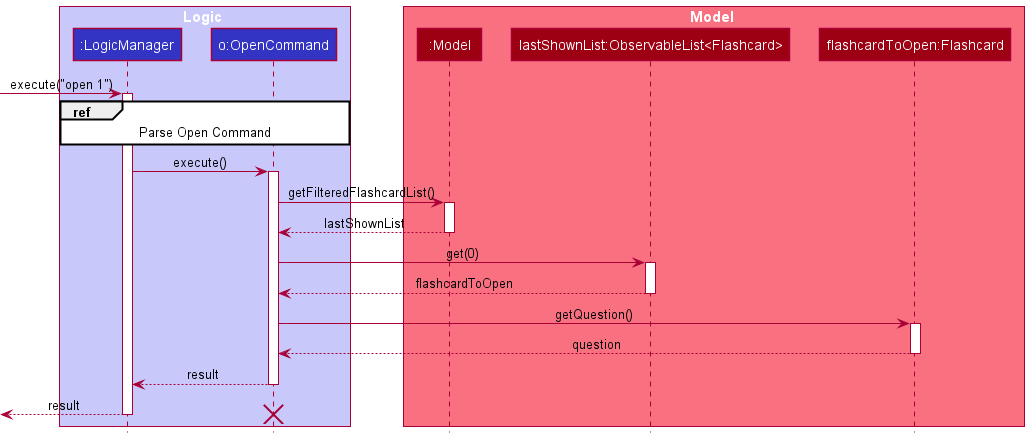

The diagram above was rendered by PlantUML. Its source (embedded in the PNG):
@startuml
!include style.puml

box Logic LOGIC_COLOR_T1
participant ":LogicManager" as LogicManager LOGIC_COLOR
participant "o:OpenCommand" as OpenCommand LOGIC_COLOR
end box

box Model MODEL_COLOR_T1
participant ":Model" as Model MODEL_COLOR
participant "lastShownList:ObservableList<Flashcard>" as ObservableList MODEL_COLOR
participant "flashcardToOpen:Flashcard" as Flashcard MODEL_COLOR
end box

[-> LogicManager : execute("open 1")
activate LogicManager

ref over LogicManager, OpenCommand : Parse Open Command

LogicManager -> OpenCommand : execute()
activate OpenCommand

OpenCommand -> Model : getFilteredFlashcardList()
activate Model

Model --> OpenCommand : lastShownList
deactivate Model

OpenCommand -> ObservableList : get(0)
activate ObservableList

ObservableList --> OpenCommand : flashcardToOpen
deactivate ObservableList

OpenCommand -> Flashcard : getQuestion()
activate Flashcard

Flashcard --> OpenCommand : question
deactivate Flashcard

OpenCommand --> LogicManager : result
deactivate OpenCommand

[<--LogicManager : result
deactivate LogicManager
destroy OpenCommand
@enduml